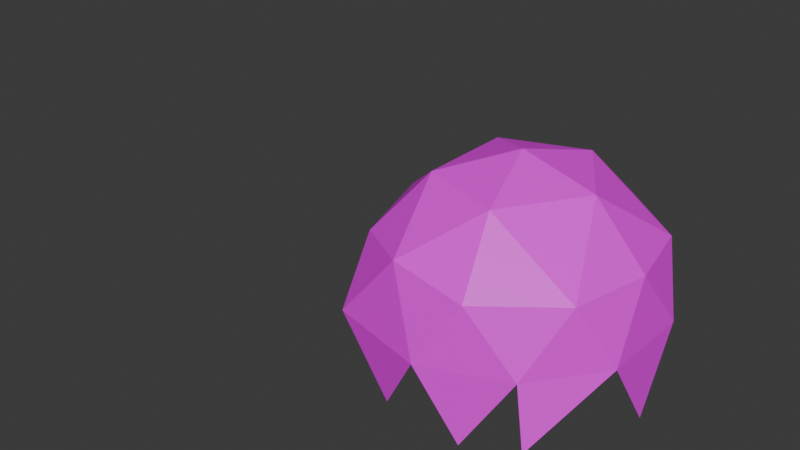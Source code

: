 # Source: HAIRSTYLE.blend  (saved by Blender 5.0.118; exported with 4.5.12 LTS)
import bpy
from mathutils import Matrix  # noqa: F401  (used for matrix-valued properties, if any)

bpy.ops.wm.read_factory_settings(use_empty=True)
scene = bpy.context.scene
scene.name = 'Scene'

# ---- collections
col_collection = bpy.data.collections.new('Collection'); scene.collection.children.link(col_collection)

# ---- images (referenced by path relative to the original .blend; pixels are not part of the script)
import os
ASSET_DIR = os.environ.get("B2B_ASSET_DIR", "")  # directory of the original .blend (textures are referenced by path, not embedded)
HERE = os.path.dirname(os.path.abspath(__file__))  # packed textures are extracted next to this script under _unpacked/

def load_image(name, relpath, width, height, colorspace="sRGB"):
    """Load a texture the original file referenced (path relative to the .blend, or extracted next to this script)."""
    p = next((c for c in (os.path.join(HERE, relpath), os.path.join(ASSET_DIR, relpath)) if relpath and os.path.exists(c)), "")
    if p:
        img = bpy.data.images.load(p, check_existing=True)
        img.name = name
    else:  # same state as the original file: an image datablock whose file is absent (Cycles renders it pink)
        img = bpy.data.images.new(name, width, height)
        img.source = "FILE"
        img.filepath = "//" + (relpath or name)
    img.colorspace_settings.name = colorspace
    return img
img_icosphere_base_color = load_image('Icosphere Base Color', '', 1024, 1024, 'sRGB')

# ---- materials (node trees are filled in below, after node groups)
mat_material = bpy.data.materials.new('Material')

# ---- material node trees
mat_material.use_nodes = True; mat_material.node_tree.nodes.clear()
_N = mat_material.node_tree.nodes; _L = mat_material.node_tree.links
n0 = _N.new('ShaderNodeBsdfPrincipled'); n0.name = 'Principled BSDF'; n0.location = (-200, 100)
n1 = _N.new('ShaderNodeOutputMaterial'); n1.name = 'Material Output'; n1.location = (200, 100)
n2 = _N.new('ShaderNodeTexImage'); n2.name = 'Image Texture'; n2.location = (-490, 80)
n2.image = img_icosphere_base_color
_L.new(n0.outputs[0], n1.inputs[0])
_L.new(n2.outputs[0], n0.inputs[0])
n1.is_active_output = True

# ---- world
world_world = bpy.data.worlds.new('World'); scene.world = world_world
world_world.use_nodes = True; world_world.node_tree.nodes.clear()
_N = world_world.node_tree.nodes; _L = world_world.node_tree.links
n0 = _N.new('ShaderNodeOutputWorld'); n0.name = 'World Output'; n0.location = (200, 100)
n1 = _N.new('ShaderNodeBackground'); n1.name = 'Background'; n1.location = (-200, 100)
n1.inputs[0].default_value = (0.05088, 0.05088, 0.05088, 1.0)
_L.new(n1.outputs[0], n0.inputs[0])
n0.is_active_output = True
world_world.color = (0.05088, 0.05088, 0.05088)
world_world.sun_shadow_jitter_overblur = 0.0

# ---- meshes
me_icosphere = bpy.data.meshes.new('Icosphere')
me_icosphere.from_pydata([(0.6818, -0.9055, -0.5471), (-0.2335, -1.021, -0.5471), (-0.9238, -0.001739, -0.5471), (-0.2335, 1.018, -0.5471), (0.6818, 0.902, -0.5471), (0.3076, -1.021, 0.498), (-0.6712, -0.6317, 0.498), (-0.6712, 0.6283, 0.498), (0.3076, 1.018, 0.498), (0.9125, -0.001739, 0.498), (0.03704, -0.001739, 1.144), (0.2943, -0.9992, -0.6389), (0.9824, -0.001739, -0.6389), (-0.7406, -0.6009, -0.6389), (-0.7406, 0.5974, -0.6389), (0.2943, 0.9957, -0.6389), (0.9679, -0.372, -0.02458), (0.9679, 0.3686, -0.02458), (0.03704, -1.135, -0.02458), (0.6123, -0.89, -0.02458), (-0.8959, -0.372, -0.02458), (-0.6624, -0.9313, -0.02458), (-0.6714, 0.9278, -0.02458), (-0.8564, 0.3686, -0.02458), (0.6123, 0.8865, -0.02458), (0.03704, 1.131, -0.02458), (0.7918, -0.6009, 0.4936), (-0.2202, -0.9712, 0.5897), (-0.7955, -0.001739, 0.5897), (-0.2202, 0.9677, 0.5897), (0.7918, 0.5974, 0.4936), (0.196, -0.6009, 0.9694), (0.5516, -0.001739, 0.9694), (-0.3793, -0.372, 0.9694), (-0.3793, 0.3686, 0.9694), (0.196, 0.5974, 0.9694), (-0.9869, -0.001739, -0.02458), (-2.803, -0.1483, -0.7861)], [], [(0, 16, 19), (1, 18, 21), (2, 36, 23), (3, 22, 25), (4, 24, 17), (5, 26, 31), (6, 27, 33), (7, 28, 34), (8, 29, 35), (9, 30, 32), (32, 35, 10), (32, 30, 35), (30, 8, 35), (35, 34, 10), (35, 29, 34), (29, 7, 34), (34, 33, 10), (34, 28, 33), (28, 6, 33), (33, 31, 10), (33, 27, 31), (27, 5, 31), (31, 32, 10), (31, 26, 32), (26, 9, 32), (17, 30, 9), (17, 24, 30), (24, 8, 30), (25, 29, 8), (25, 22, 29), (22, 7, 29), (23, 28, 7), (36, 28, 23), (20, 6, 28), (21, 27, 6), (21, 18, 27), (18, 5, 27), (19, 26, 5), (19, 16, 26), (16, 9, 26), (24, 25, 8), (24, 15, 25), (22, 23, 7), (22, 14, 23), (20, 21, 6), (20, 13, 21), (18, 19, 5), (18, 11, 19), (16, 17, 9), (16, 12, 17), (2, 20, 36), (36, 20, 28)])
_uv = me_icosphere.uv_layers.new(name='UVMap')
_uv.uv.foreach_set('vector', [0.2727, 0.1575, 0.3182, 0.2362, 0.2273, 0.2362, 0.09091, 0.1575, 0.1364, 0.2362, 0.04546, 0.2362, 0.8182, 0.1575, 0.8182, 0.2362, 0.7727, 0.2362, 0.6364, 0.1575, 0.6818, 0.2362, 0.5909, 0.2362, 0.4545, 0.1575, 0.5, 0.2362, 0.4091, 0.2362, 0.1818, 0.3149, 0.2727, 0.3149, 0.2273, 0.3937, 0.0, 0.3149, 0.09091, 0.3149, 0.04546, 0.3937, 0.7273, 0.3149, 0.8182, 0.3149, 0.7727, 0.3937, 0.5455, 0.3149, 0.6364, 0.3149, 0.5909, 0.3937, 0.3636, 0.3149, 0.4545, 0.3149, 0.4091, 0.3937, 0.4091, 0.3937, 0.5, 0.3937, 0.4545, 0.4724, 0.4091, 0.3937, 0.4545, 0.3149, 0.5, 0.3937, 0.4545, 0.3149, 0.5455, 0.3149, 0.5, 0.3937, 0.5909, 0.3937, 0.6818, 0.3937, 0.6364, 0.4724, 0.5909, 0.3937, 0.6364, 0.3149, 0.6818, 0.3937, 0.6364, 0.3149, 0.7273, 0.3149, 0.6818, 0.3937, 0.7727, 0.3937, 0.8636, 0.3937, 0.8182, 0.4724, 0.7727, 0.3937, 0.8182, 0.3149, 0.8636, 0.3937, 0.8182, 0.3149, 0.9091, 0.3149, 0.8636, 0.3937, 0.04546, 0.3937, 0.1364, 0.3937, 0.09091, 0.4724, 0.04546, 0.3937, 0.09091, 0.3149, 0.1364, 0.3937, 0.09091, 0.3149, 0.1818, 0.3149, 0.1364, 0.3937, 0.2273, 0.3937, 0.3182, 0.3937, 0.2727, 0.4724, 0.2273, 0.3937, 0.2727, 0.3149, 0.3182, 0.3937, 0.2727, 0.3149, 0.3636, 0.3149, 0.3182, 0.3937, 0.4091, 0.2362, 0.4545, 0.3149, 0.3636, 0.3149, 0.4091, 0.2362, 0.5, 0.2362, 0.4545, 0.3149, 0.5, 0.2362, 0.5455, 0.3149, 0.4545, 0.3149, 0.5909, 0.2362, 0.6364, 0.3149, 0.5455, 0.3149, 0.5909, 0.2362, 0.6818, 0.2362, 0.6364, 0.3149, 0.6818, 0.2362, 0.7273, 0.3149, 0.6364, 0.3149, 0.7727, 0.2362, 0.8182, 0.3149, 0.7273, 0.3149, 0.8182, 0.2362, 0.8182, 0.3149, 0.7727, 0.2362, 0.8636, 0.2362, 0.9091, 0.3149, 0.8182, 0.3149, 0.04546, 0.2362, 0.09091, 0.3149, 0.0, 0.3149, 0.04546, 0.2362, 0.1364, 0.2362, 0.09091, 0.3149, 0.1364, 0.2362, 0.1818, 0.3149, 0.09091, 0.3149, 0.2273, 0.2362, 0.2727, 0.3149, 0.1818, 0.3149, 0.2273, 0.2362, 0.3182, 0.2362, 0.2727, 0.3149, 0.3182, 0.2362, 0.3636, 0.3149, 0.2727, 0.3149, 0.5, 0.2362, 0.5909, 0.2362, 0.5455, 0.3149, 0.5, 0.2362, 0.5455, 0.1575, 0.5909, 0.2362, 0.6818, 0.2362, 0.7727, 0.2362, 0.7273, 0.3149, 0.6818, 0.2362, 0.7273, 0.1575, 0.7727, 0.2362, 0.8636, 0.2362, 0.9545, 0.2362, 0.9091, 0.3149, 0.8636, 0.2362, 0.9091, 0.1575, 0.9545, 0.2362, 0.1364, 0.2362, 0.2273, 0.2362, 0.1818, 0.3149, 0.1364, 0.2362, 0.1818, 0.1575, 0.2273, 0.2362, 0.3182, 0.2362, 0.4091, 0.2362, 0.3636, 0.3149, 0.3182, 0.2362, 0.3636, 0.1575, 0.4091, 0.2362, 0.8182, 0.1575, 0.8636, 0.2362, 0.8182, 0.2362, 0.8182, 0.2362, 0.8636, 0.2362, 0.8182, 0.3149])
me_icosphere.materials.append(mat_material)
me_icosphere.update()

# ---- objects
ob_icosphere = bpy.data.objects.new('Icosphere', me_icosphere)

# ---- transforms, parenting, visibility, modifiers, constraints
ob_icosphere.location = (-0.07764, 0.0, 4.988)
ob_icosphere.scale = (0.3929, 0.3605, 0.3338)

# ---- collection membership
col_collection.objects.link(ob_icosphere)

# ---- scene / render settings (as saved in the file)
scene.frame_start = 1; scene.frame_end = 250; scene.frame_set(18)
scene.render.engine = 'BLENDER_EEVEE_NEXT'
scene.render.bake_bias = 0.0
scene.render.bake_samples = 0
scene.cycles.sampling_pattern = 'TABULATED_SOBOL'
scene.eevee.use_volume_custom_range = False
bpy.context.view_layer.update()

# ---- added for rendering (the .blend has no active camera and no usable light): camera, sun
cam_auto = bpy.data.cameras.new('AutoCamera')
cam_auto.lens = 50.0
cam_auto.sensor_width = 36.0
cam_auto.clip_end = 1000.0
ob_auto_camera = bpy.data.objects.new('AutoCamera', cam_auto)
scene.collection.objects.link(ob_auto_camera)
ob_auto_camera.location = (1.24403, -2.01589, 6.3909)
ob_auto_camera.rotation_euler = (1.09748, -7.21219e-08, 0.694738)
scene.camera = ob_auto_camera
light_auto_sun = bpy.data.lights.new('AutoSun', 'SUN')
light_auto_sun.energy = 3.0
light_auto_sun.angle = 0.0523599
ob_auto_sun = bpy.data.objects.new('AutoSun', light_auto_sun)
scene.collection.objects.link(ob_auto_sun)
ob_auto_sun.rotation_euler = (0.872665, 0.174533, 0.523599)
bpy.context.view_layer.update()
